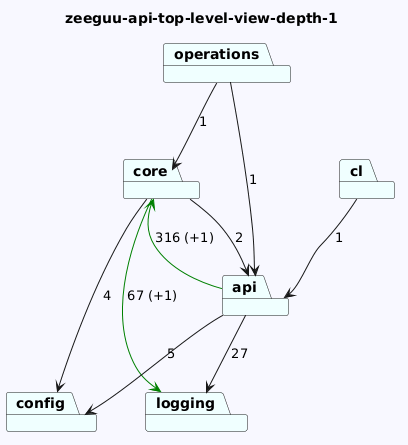

The diagram above was rendered by PlantUML. Its source (embedded in the PNG):
@startuml
skinparam backgroundColor GhostWhite
title zeeguu-api-top-level-view-depth-1
package "core" #Azure
package "config" #Azure
package "operations" #Azure
package "cl" #Azure
package "api" #Azure
package "logging" #Azure
"core"-->"logging" #Green : 67 (+1)
"core"-->"config"  : 4
"core"-->"api"  : 2

"operations"-->"api"  : 1
"operations"-->"core"  : 1
"cl"-->"api"  : 1
"api"-->"logging"  : 27
"api"-->"config"  : 5
"api"-->"core" #Green : 316 (+1)
@enduml